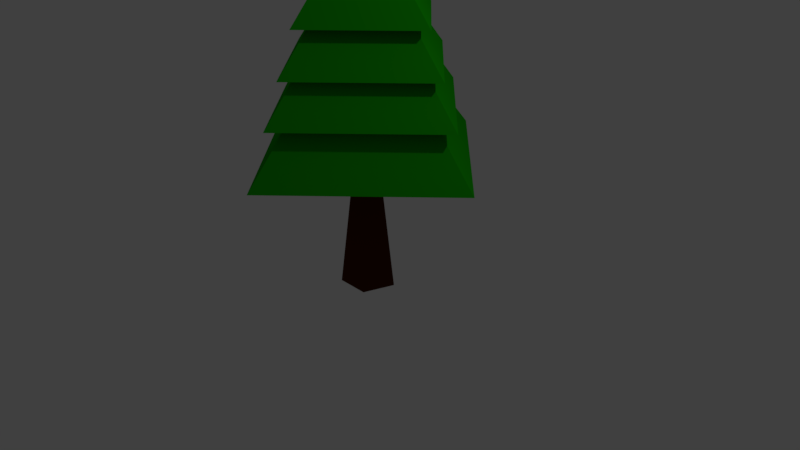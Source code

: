 # Source: PineTree.blend  (saved by Blender 2.79.0; exported with 4.5.12 LTS)
import bpy
from mathutils import Matrix  # noqa: F401  (used for matrix-valued properties, if any)

bpy.ops.wm.read_factory_settings(use_empty=True)
scene = bpy.context.scene
scene.name = 'Scene'

# ---- collections
col_collection_1 = bpy.data.collections.new('Collection 1'); scene.collection.children.link(col_collection_1)

# ---- materials (node trees are filled in below, after node groups)
mat_trunk = bpy.data.materials.new('Trunk')
mat_trunk.alpha_threshold = 0.0
mat_trunk.use_transparent_shadow = False
mat_trunk.diffuse_color = (0.07274, 0.01377, 0.0, 1.0)
mat_trunk.roughness = 0.5
mat_trunk.specular_intensity = 0.0
mat_material_001 = bpy.data.materials.new('Material.001')
mat_material_001.alpha_threshold = 0.0
mat_material_001.use_transparent_shadow = False
mat_material_001.diffuse_color = (0.009159, 0.3844, 0.0, 1.0)
mat_material_001.roughness = 0.5
mat_material_001.specular_intensity = 0.0
mat_under_leaves = bpy.data.materials.new('Under Leaves')
mat_under_leaves.alpha_threshold = 0.0
mat_under_leaves.use_transparent_shadow = False
mat_under_leaves.diffuse_color = (0.002125, 0.04374, 0.0, 1.0)
mat_under_leaves.roughness = 0.5
mat_under_leaves.specular_intensity = 0.0

# ---- material node trees

# ---- world
world_world = bpy.data.worlds.new('World'); scene.world = world_world
world_world.color = (0.05088, 0.05088, 0.05088)
world_world.use_sun_shadow = False
world_world.sun_shadow_jitter_overblur = 0.0
world_world.cycles.sampling_method = 'MANUAL'

# ---- cameras
cam_camera = bpy.data.cameras.new('Camera')
cam_camera.clip_end = 100.0
cam_camera.lens = 35.0
cam_camera.sensor_width = 32.0
cam_camera.sensor_height = 18.0
cam_camera.ortho_scale = 7.314
cam_camera.dof.focus_distance = 0.0
cam_camera.dof.aperture_fstop = 128.0

# ---- lights
light_lamp = bpy.data.lights.new('Lamp', 'POINT')
light_lamp.transmission_factor = 0.0
light_lamp.cutoff_distance = 30.0
light_lamp.energy = 100.0
light_lamp.shadow_buffer_clip_start = 1.001
light_lamp.shadow_soft_size = 0.1
light_lamp.shadow_maximum_resolution = 0.006
light_lamp.use_absolute_resolution = True

# ---- meshes
me_cylinder = bpy.data.meshes.new('Cylinder')
me_cylinder.from_pydata([(-3.038, 2.193e-08, 5.061), (-2.499e-07, -3.038, 5.061), (0.0, 0.8668, -1.895), (-8.517e-09, 0.2475, 3.292), (0.8244, 0.2679, -1.895), (0.2354, 0.07648, 3.292), (0.5095, -0.7013, -1.895), (0.1455, -0.2002, 3.292), (-0.5095, -0.7013, -1.895), (-0.1455, -0.2002, 3.292), (-0.8244, 0.2679, -1.895), (-0.2354, 0.07648, 3.292), (2.918e-09, 2.535, 6.313), (2.918e-09, -1.704e-08, 9.161), (2.535, -1.278e-07, 6.313), (3.038, -1.471e-07, 5.061), (-2.187e-07, -2.535, 6.313), (1.571e-08, -1.43e-08, 8.475), (-2.535, 1.318e-08, 6.313), (1.571e-08, 3.038, 5.061), (-3.552, 3.347e-08, 3.818), (-2.859e-07, -3.552, 3.818), (3.552, -1.642e-07, 3.818), (2.621e-08, -7.853e-09, 7.892), (2.462e-08, 3.552, 3.818), (-4.198, 4.85e-08, 2.258), (-3.315e-07, -4.198, 2.258), (4.198, -1.851e-07, 2.258), (3.545e-08, -1.562e-09, 6.976), (3.545e-08, 4.198, 2.258)], [], [(14, 16, 18, 12), (0, 17, 19), (2, 3, 5, 4), (16, 13, 18), (12, 13, 14), (4, 5, 7, 6), (14, 13, 16), (6, 7, 9, 8), (5, 3, 11, 9, 7), (15, 17, 1), (8, 9, 11, 10), (1, 17, 0), (10, 11, 3, 2), (2, 4, 6, 8, 10), (19, 17, 15), (18, 13, 12), (15, 1, 0, 19), (20, 23, 24), (22, 23, 21), (21, 23, 20), (24, 23, 22), (22, 21, 20, 24), (25, 28, 29), (27, 28, 26), (26, 28, 25), (29, 28, 27), (27, 26, 25, 29)])
me_cylinder.polygons.foreach_set('material_index', [2, 1, 0, 1, 1, 0, 1, 0, 0, 1, 0, 1, 0, 0, 1, 1, 2, 1, 1, 1, 1, 2, 1, 1, 1, 1, 2])
me_cylinder.materials.append(mat_trunk)
me_cylinder.materials.append(mat_material_001)
me_cylinder.materials.append(mat_under_leaves)
me_cylinder.use_remesh_preserve_volume = False
me_cylinder.use_remesh_preserve_attributes = False
me_cylinder.use_mirror_vertex_groups = False
me_cylinder.update()

# ---- objects
ob_cylinder = bpy.data.objects.new('Cylinder', me_cylinder)
ob_lamp = bpy.data.objects.new('Lamp', light_lamp)
ob_camera = bpy.data.objects.new('Camera', cam_camera)

# ---- transforms, parenting, visibility, modifiers, constraints
ob_cylinder.location = (0.0, 0.0, 0.4304)
ob_cylinder.scale = (0.4186, 0.4186, 0.4186)
ob_cylinder.lineart.crease_threshold = 0.0
ob_lamp.location = (4.076, 1.005, 5.904)
ob_lamp.rotation_euler = (0.6503, 0.05522, 1.866)
ob_lamp.lock_rotations_4d = False
ob_lamp.empty_display_type = 'ARROWS'
ob_lamp.color = (0.0, 0.0, 0.0, 0.0)
ob_lamp.lineart.crease_threshold = 0.0
ob_camera.location = (7.481, -6.508, 5.344)
ob_camera.rotation_euler = (1.109, 0.0, 0.8149)
ob_camera.lock_rotations_4d = False
ob_camera.empty_display_type = 'ARROWS'
ob_camera.color = (0.0, 0.0, 0.0, 0.0)
ob_camera.display_type = 'WIRE'
ob_camera.lineart.crease_threshold = 0.0

# ---- collection membership
col_collection_1.objects.link(ob_cylinder)
col_collection_1.objects.link(ob_lamp)
col_collection_1.objects.link(ob_camera)

# ---- scene / render settings (as saved in the file)
scene.camera = ob_camera
scene.frame_start = 1; scene.frame_end = 250; scene.frame_set(1)
scene.render.engine = 'BLENDER_EEVEE_NEXT'
scene.render.resolution_percentage = 50
scene.render.dither_intensity = 0.0
scene.cycles.use_denoising = False
scene.cycles.samples = 128
scene.cycles.sampling_pattern = 'TABULATED_SOBOL'
scene.cycles.use_adaptive_sampling = False
scene.cycles.use_light_tree = False
scene.cycles.blur_glossy = 0.0
scene.cycles.sample_clamp_indirect = 0.0
scene.view_settings.view_transform = 'Standard'
bpy.context.view_layer.update()
